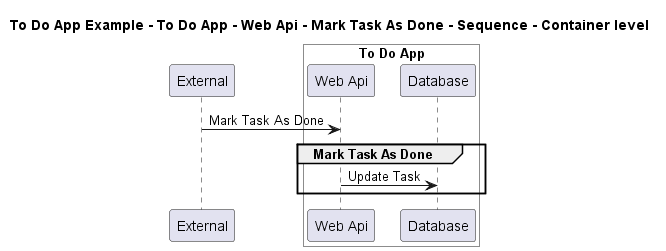

The diagram above was rendered by PlantUML. Its source (embedded in the PNG):
@startuml

title To Do App Example - To Do App - Web Api - Mark Task As Done - Sequence - Container level

participant "External" as C4InterFlow.SoftwareSystems.ExternalSystem

box "To Do App" #White
    participant "Web Api" as ToDoAppExample.SoftwareSystems.ToDoApp.Containers.WebApi
    participant "Database" as ToDoAppExample.SoftwareSystems.ToDoApp.Containers.Database
end box


C4InterFlow.SoftwareSystems.ExternalSystem -> ToDoAppExample.SoftwareSystems.ToDoApp.Containers.WebApi : Mark Task As Done
group Mark Task As Done
ToDoAppExample.SoftwareSystems.ToDoApp.Containers.WebApi -> ToDoAppExample.SoftwareSystems.ToDoApp.Containers.Database : Update Task
end


@enduml